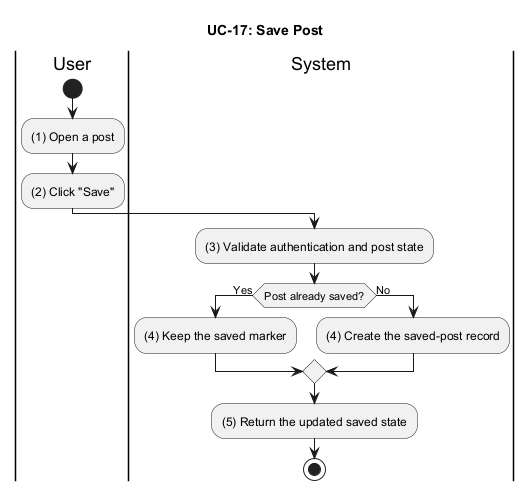

The diagram above was rendered by PlantUML. Its source (embedded in the PNG):
@startuml UC_17_Save_Post
title UC-17: Save Post

|User|
start
:(1) Open a post;
:(2) Click "Save";

|System|
:(3) Validate authentication and post state;
if (Post already saved?) then (Yes)
  :(4) Keep the saved marker;
else (No)
  :(4) Create the saved-post record;
endif
:(5) Return the updated saved state;

stop
@enduml